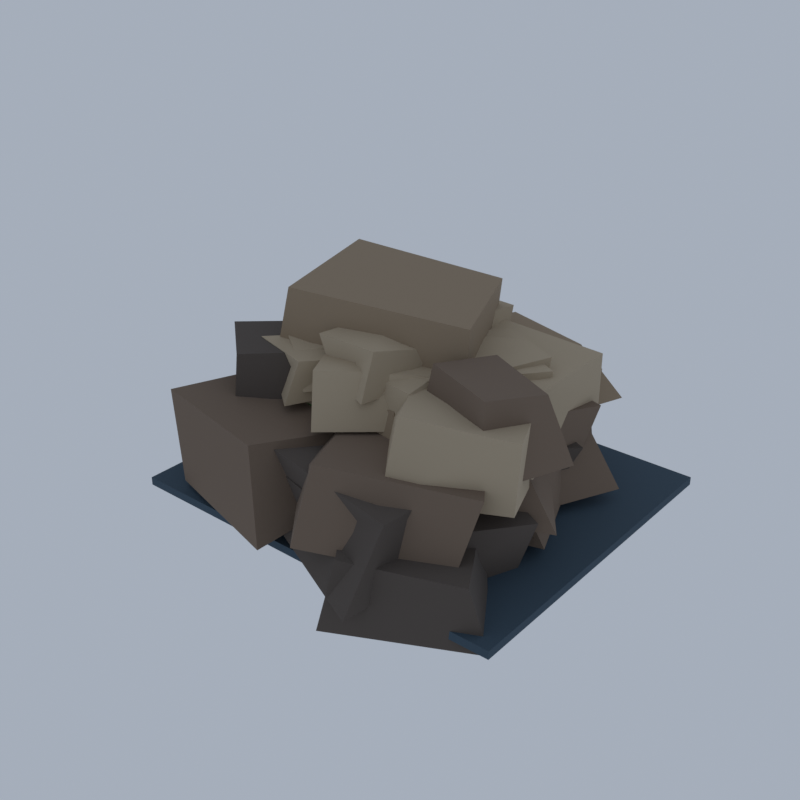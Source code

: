 # Source: LM24_02_fall_pool_rock_02.blend  (saved by Blender 5.2.45; exported with 4.5.12 LTS)
import bpy
from mathutils import Matrix  # noqa: F401  (used for matrix-valued properties, if any)

bpy.ops.wm.read_factory_settings(use_empty=True)
scene = bpy.context.scene
scene.name = 'Scene'

# ---- collections
col_collection = bpy.data.collections.new('Collection'); scene.collection.children.link(col_collection)

# ---- materials (node trees are filled in below, after node groups)
mat_vg_f_chuted_slate = bpy.data.materials.new('vg_f_chuted|Slate')
mat_vg_f_chuted_slate.diffuse_color = (0.04145, 0.07383, 0.1062, 1.0)
mat_vg_f_cliff1_slate = bpy.data.materials.new('vg_f_cliff1|Slate')
mat_vg_f_cliff1_slate.diffuse_color = (0.09627, 0.07806, 0.06575, 1.0)
mat_vg_f_cliff2_rock = bpy.data.materials.new('vg_f_cliff2|Rock')
mat_vg_f_cliff2_rock.diffuse_color = (0.1905, 0.139, 0.1011, 1.0)
mat_vg_f_cliff3_cobblestone = bpy.data.materials.new('vg_f_cliff3|Cobblestone')
mat_vg_f_cliff3_cobblestone.diffuse_color = (0.3112, 0.2349, 0.1573, 1.0)
mat_vg_f_cliff4_sandstone = bpy.data.materials.new('vg_f_cliff4|Sandstone')
mat_vg_f_cliff4_sandstone.diffuse_color = (0.4423, 0.3587, 0.2508, 1.0)
mat_vg_f_moss2_grass = bpy.data.materials.new('vg_f_moss2|Grass')
mat_vg_f_moss2_grass.diffuse_color = (0.05819, 0.1275, 0.03847, 1.0)
mat_vg_f_moss_grass = bpy.data.materials.new('vg_f_moss|Grass')
mat_vg_f_moss_grass.diffuse_color = (0.09627, 0.1835, 0.05819, 1.0)

# ---- material node trees
mat_vg_f_chuted_slate.use_nodes = True; mat_vg_f_chuted_slate.node_tree.nodes.clear()
_N = mat_vg_f_chuted_slate.node_tree.nodes; _L = mat_vg_f_chuted_slate.node_tree.links
n0 = _N.new('ShaderNodeBsdfPrincipled'); n0.name = 'Principled BSDF'; n0.location = (-200, 100)
n0.inputs[0].default_value = (0.04145, 0.07383, 0.1062, 1.0)
n0.inputs[2].default_value = 0.88
n0.inputs[10].default_value = 0.005
n1 = _N.new('ShaderNodeOutputMaterial'); n1.name = 'Material Output'; n1.location = (200, 100)
_L.new(n0.outputs[0], n1.inputs[0])
n1.is_active_output = True
mat_vg_f_cliff1_slate.use_nodes = True; mat_vg_f_cliff1_slate.node_tree.nodes.clear()
_N = mat_vg_f_cliff1_slate.node_tree.nodes; _L = mat_vg_f_cliff1_slate.node_tree.links
n0 = _N.new('ShaderNodeBsdfPrincipled'); n0.name = 'Principled BSDF'; n0.location = (-200, 100)
n0.inputs[0].default_value = (0.09627, 0.07806, 0.06575, 1.0)
n0.inputs[2].default_value = 0.94
n0.inputs[10].default_value = 0.005
n1 = _N.new('ShaderNodeOutputMaterial'); n1.name = 'Material Output'; n1.location = (200, 100)
_L.new(n0.outputs[0], n1.inputs[0])
n1.is_active_output = True
mat_vg_f_cliff2_rock.use_nodes = True; mat_vg_f_cliff2_rock.node_tree.nodes.clear()
_N = mat_vg_f_cliff2_rock.node_tree.nodes; _L = mat_vg_f_cliff2_rock.node_tree.links
n0 = _N.new('ShaderNodeBsdfPrincipled'); n0.name = 'Principled BSDF'; n0.location = (-200, 100)
n0.inputs[0].default_value = (0.1905, 0.139, 0.1011, 1.0)
n0.inputs[2].default_value = 0.93
n0.inputs[10].default_value = 0.005
n1 = _N.new('ShaderNodeOutputMaterial'); n1.name = 'Material Output'; n1.location = (200, 100)
_L.new(n0.outputs[0], n1.inputs[0])
n1.is_active_output = True
mat_vg_f_cliff3_cobblestone.use_nodes = True; mat_vg_f_cliff3_cobblestone.node_tree.nodes.clear()
_N = mat_vg_f_cliff3_cobblestone.node_tree.nodes; _L = mat_vg_f_cliff3_cobblestone.node_tree.links
n0 = _N.new('ShaderNodeBsdfPrincipled'); n0.name = 'Principled BSDF'; n0.location = (-200, 100)
n0.inputs[0].default_value = (0.3112, 0.2349, 0.1573, 1.0)
n0.inputs[2].default_value = 0.9
n0.inputs[10].default_value = 0.005
n1 = _N.new('ShaderNodeOutputMaterial'); n1.name = 'Material Output'; n1.location = (200, 100)
_L.new(n0.outputs[0], n1.inputs[0])
n1.is_active_output = True
mat_vg_f_cliff4_sandstone.use_nodes = True; mat_vg_f_cliff4_sandstone.node_tree.nodes.clear()
_N = mat_vg_f_cliff4_sandstone.node_tree.nodes; _L = mat_vg_f_cliff4_sandstone.node_tree.links
n0 = _N.new('ShaderNodeBsdfPrincipled'); n0.name = 'Principled BSDF'; n0.location = (-200, 100)
n0.inputs[0].default_value = (0.4423, 0.3587, 0.2508, 1.0)
n0.inputs[2].default_value = 0.88
n0.inputs[10].default_value = 0.005
n1 = _N.new('ShaderNodeOutputMaterial'); n1.name = 'Material Output'; n1.location = (200, 100)
_L.new(n0.outputs[0], n1.inputs[0])
n1.is_active_output = True
mat_vg_f_moss2_grass.use_nodes = True; mat_vg_f_moss2_grass.node_tree.nodes.clear()
_N = mat_vg_f_moss2_grass.node_tree.nodes; _L = mat_vg_f_moss2_grass.node_tree.links
n0 = _N.new('ShaderNodeBsdfPrincipled'); n0.name = 'Principled BSDF'; n0.location = (-200, 100)
n0.inputs[0].default_value = (0.05819, 0.1275, 0.03847, 1.0)
n0.inputs[2].default_value = 1.0
n0.inputs[10].default_value = 0.005
n1 = _N.new('ShaderNodeOutputMaterial'); n1.name = 'Material Output'; n1.location = (200, 100)
_L.new(n0.outputs[0], n1.inputs[0])
n1.is_active_output = True
mat_vg_f_moss_grass.use_nodes = True; mat_vg_f_moss_grass.node_tree.nodes.clear()
_N = mat_vg_f_moss_grass.node_tree.nodes; _L = mat_vg_f_moss_grass.node_tree.links
n0 = _N.new('ShaderNodeBsdfPrincipled'); n0.name = 'Principled BSDF'; n0.location = (-200, 100)
n0.inputs[0].default_value = (0.09627, 0.1835, 0.05819, 1.0)
n0.inputs[2].default_value = 1.0
n0.inputs[10].default_value = 0.005
n1 = _N.new('ShaderNodeOutputMaterial'); n1.name = 'Material Output'; n1.location = (200, 100)
_L.new(n0.outputs[0], n1.inputs[0])
n1.is_active_output = True

# ---- world
world_world = bpy.data.worlds.new('World'); scene.world = world_world
world_world.use_nodes = True; world_world.node_tree.nodes.clear()
_N = world_world.node_tree.nodes; _L = world_world.node_tree.links
n0 = _N.new('ShaderNodeOutputWorld'); n0.name = 'World Output'; n0.location = (200, 100)
n1 = _N.new('ShaderNodeBackground'); n1.name = 'Background'; n1.location = (-200, 100)
n1.inputs[0].default_value = (0.42, 0.47, 0.55, 1.0)
n1.inputs[1].default_value = 0.9
_L.new(n1.outputs[0], n0.inputs[0])
n0.is_active_output = True
world_world.color = (0.05088, 0.05088, 0.05088)
world_world.sun_shadow_jitter_overblur = 0.0

# ---- meshes
me_pool_rocks = bpy.data.meshes.new('pool_rocks')
me_pool_rocks.from_pydata([(-13.38, -11.1, 1.311), (15.62, -11.1, 1.311), (15.62, 13.06, 1.311), (-13.38, 13.06, 1.311), (-13.38, -11.1, 1.908), (15.62, -11.1, 1.908), (15.62, 13.06, 1.908), (-13.38, 13.06, 1.908), (5.678, -14.53, 0.3412), (14.95, -10.02, 0.4772), (7.75, -3.175, 0.0), (0.3953, -6.302, 0.02801), (6.198, -13.29, 4.923), (13.91, -10.78, 5.111), (8.04, -1.103, 4.2), (1.606, -7.233, 4.334), (-7.898, 1.043, 0.4243), (3.184, 6.308, 1.378), (-5.832, 14.93, 0.6776), (-15.62, 6.446, 0.2523), (-9.342, -0.592, 6.188), (0.5787, 5.842, 6.234), (-2.804, 15.0, 6.61), (-14.12, 7.532, 7.263), (-1.429, 1.501, 1.458), (6.2, 4.176, 1.352), (1.968, 9.636, 1.265), (-5.852, 5.688, 1.18), (-2.513, 1.747, 4.593), (3.35, 3.62, 4.732), (1.649, 7.691, 4.232), (-4.706, 6.342, 4.852), (8.371, -12.29, 0.4025), (12.39, -3.563, 1.87), (1.504, 0.8864, 1.305), (-3.415, -9.055, 0.422), (7.475, -12.0, 5.886), (13.72, -3.698, 5.738), (3.544, 1.179, 6.272), (-2.96, -9.512, 6.321), (-4.706, -1.574, 1.984), (5.212, -2.255, 1.398), (5.315, 5.218, 1.045), (-6.401, 5.67, 1.568), (-5.871, -0.75, 5.755), (3.239, -1.065, 5.225), (2.994, 3.125, 5.668), (-4.36, 3.853, 5.524), (0.7595, -3.806, 1.481), (7.015, 1.617, 2.075), (0.6569, 8.102, 1.387), (-5.071, 2.788, 1.754), (-0.176, -1.925, 5.387), (6.903, 3.209, 5.904), (2.592, 7.892, 5.779), (-4.906, 1.111, 5.999), (-7.496, -3.922, 1.159), (4.756, -1.867, 1.304), (1.736, 7.971, 2.377), (-9.918, 6.182, 2.268), (-10.06, -4.45, 7.215), (4.206, -1.974, 6.881), (-0.8341, 7.58, 7.754), (-10.32, 5.345, 7.647), (-11.79, -8.105, 2.233), (-0.8849, -6.006, 1.86), (-4.37, 1.534, 1.673), (-13.6, 0.2255, 2.25), (-11.35, -8.624, 5.653), (-1.094, -5.158, 5.704), (-4.726, 1.992, 6.185), (-13.92, 0.1599, 5.918), (-3.684, 4.529, 1.94), (-1.973, 14.06, 1.991), (-11.86, 14.09, 2.749), (-13.53, 3.172, 2.132), (-2.059, 5.32, 6.975), (-4.081, 12.38, 6.762), (-10.51, 14.01, 6.757), (-11.72, 4.343, 7.024), (5.504, -3.482, 3.074), (9.683, 4.402, 2.47), (1.636, 8.686, 1.849), (-3.621, 0.3417, 2.93), (3.54, -4.233, 7.132), (11.51, 4.863, 6.345), (4.582, 7.469, 7.005), (-1.839, 0.4623, 6.615), (8.299, -15.0, 2.571), (10.14, -2.119, 3.225), (-2.323, -0.7054, 2.329), (-4.497, -8.876, 2.118), (8.673, -11.82, 7.6), (9.793, -3.66, 7.9), (-2.505, -2.281, 7.056), (-5.356, -9.273, 7.756), (-7.596, -8.34, 5.274), (-2.811, -3.378, 5.701), (-7.095, 1.965, 5.143), (-12.31, -3.338, 4.36), (-7.803, -7.342, 11.69), (-4.049, -4.363, 11.91), (-7.692, -0.5062, 11.89), (-11.82, -3.818, 11.78), (9.257, -0.5624, 2.506), (13.3, 6.984, 2.918), (2.124, 10.42, 3.416), (-0.5594, 3.461, 2.972), (6.894, -1.527, 6.475), (9.941, 7.171, 7.386), (4.193, 10.8, 7.112), (0.265, 3.087, 6.814), (0.6478, -5.754, 3.04), (13.13, -1.824, 2.636), (8.826, 8.81, 2.492), (-2.29, 5.52, 3.718), (2.819, -7.486, 8.466), (10.47, -2.581, 8.008), (8.579, 7.399, 7.617), (0.9435, 2.24, 8.064), (-0.1628, -13.48, 2.883), (0.986, -0.4801, 3.743), (-8.426, 1.49, 2.446), (-10.72, -10.26, 2.315), (-3.061, -11.09, 8.184), (1.229, -3.284, 7.862), (-8.002, -1.434, 9.079), (-11.31, -10.24, 9.142), (-9.988, -0.4299, 3.904), (3.054, 1.692, 2.694), (1.823, 12.52, 3.105), (-10.46, 11.03, 3.144), (-9.191, 0.5119, 8.498), (0.4931, 2.286, 7.479), (-0.5852, 10.64, 7.833), (-8.062, 10.51, 7.546), (7.288, 2.277, 3.152), (9.507, 9.902, 3.14), (0.9591, 12.08, 3.751), (-0.6456, 3.784, 3.967), (7.267, 1.891, 7.427), (8.202, 10.83, 7.787), (1.855, 11.2, 7.893), (-2.34, 4.775, 7.967), (0.8522, -4.154, 3.853), (12.57, -2.052, 3.171), (9.455, 4.268, 3.362), (-1.589, 1.567, 4.437), (3.191, -3.874, 7.746), (10.32, -2.057, 7.651), (8.77, 3.397, 7.657), (-0.001925, 0.8588, 8.167), (-5.624, -10.38, 4.229), (-4.146, -3.306, 4.516), (-12.45, -0.9369, 4.697), (-12.91, -7.65, 4.377), (-6.82, -8.602, 7.264), (-3.145, -3.326, 7.754), (-11.5, -0.78, 7.389), (-11.01, -5.978, 7.933), (2.349, 1.179, 3.894), (6.853, 11.36, 4.079), (-3.88, 14.73, 3.793), (-6.815, 2.873, 4.89), (2.028, 1.898, 8.861), (4.891, 11.76, 9.629), (-3.805, 13.89, 8.881), (-4.093, 4.886, 9.346), (2.877, -13.61, 4.471), (11.97, -9.602, 4.118), (7.062, -1.748, 5.004), (-3.105, -6.391, 4.772), (2.156, -10.8, 8.637), (12.68, -7.857, 8.857), (8.143, -1.397, 8.652), (0.3175, -6.207, 8.527), (5.264, -1.867, 4.187), (9.205, 7.229, 4.974), (0.7428, 9.606, 5.094), (-3.817, 2.647, 4.685), (6.759, 0.2149, 8.723), (7.79, 5.177, 8.308), (0.5181, 8.851, 8.412), (-2.533, 2.191, 8.182), (-5.892, -6.13, 4.319), (1.673, 1.987, 5.327), (-5.251, 6.512, 4.803), (-11.5, -0.1239, 5.219), (-5.677, -3.801, 9.236), (-1.233, 0.7496, 8.845), (-5.759, 5.346, 9.38), (-10.38, 1.367, 9.517), (4.796, -7.832, 5.399), (14.41, -2.649, 4.658), (10.28, 2.884, 5.122), (2.496, -1.442, 5.599), (7.482, -6.543, 9.4), (11.09, -2.441, 9.149), (8.289, 1.391, 9.038), (4.639, -2.93, 8.513), (8.815, -3.435, 5.73), (10.77, 6.078, 5.501), (2.687, 8.997, 5.359), (0.5976, -0.7849, 4.667), (8.66, -2.004, 9.855), (11.63, 6.502, 8.862), (2.886, 7.878, 9.664), (-1.127, 0.2473, 9.655), (7.511, -0.2243, 6.181), (7.935, 5.512, 6.174), (2.4, 7.051, 5.432), (0.4436, 1.316, 5.476), (6.355, -0.1761, 8.811), (8.022, 4.908, 8.888), (0.6421, 6.34, 8.094), (1.022, 0.8034, 8.468), (4.411, -4.009, 7.441), (11.71, -6.803, 8.488), (14.07, -0.6679, 8.483), (6.028, 0.6876, 7.975), (5.452, -3.418, 13.61), (11.05, -5.882, 13.82), (12.89, -2.205, 13.44), (7.811, -0.121, 13.71), (-12.76, -6.419, 6.006), (-0.914, -5.099, 5.226), (-2.873, 5.512, 5.228), (-13.85, 2.97, 5.652), (-9.904, -3.16, 9.514), (-3.074, -2.548, 10.81), (-4.004, 5.798, 9.517), (-11.62, 2.412, 9.862), (0.4859, -3.121, 6.349), (7.393, -1.699, 5.894), (6.957, 3.321, 6.441), (-0.03658, 2.714, 6.183), (1.106, -1.505, 8.635), (8.3, -2.16, 8.648), (7.219, 1.421, 8.976), (0.8509, 2.231, 9.382), (4.341, -6.371, 6.275), (5.458, -0.16, 6.151), (-1.603, 3.442, 5.685), (-4.293, -4.995, 6.003), (3.532, -4.798, 10.23), (3.653, -1.07, 10.1), (-0.05721, 2.053, 10.04), (-3.827, -4.958, 9.772), (-1.259, -0.7427, 6.677), (-2.048, 8.478, 6.854), (-8.773, 10.64, 5.906), (-9.402, -1.068, 5.678), (-2.338, 1.069, 11.13), (-1.2, 7.94, 10.98), (-10.45, 7.437, 10.51), (-10.92, 1.357, 10.5), (6.764, 3.534, 6.694), (9.997, 8.88, 6.584), (1.659, 11.7, 6.831), (-0.5802, 5.349, 6.273), (6.274, 4.444, 9.654), (9.53, 10.09, 9.556), (3.412, 10.7, 9.497), (1.552, 6.117, 9.876), (-5.098, 1.782, 6.395), (2.041, 9.976, 6.14), (-8.785, 14.57, 6.213), (-12.25, 6.053, 7.344), (-4.403, 3.402, 10.44), (-0.1107, 10.82, 10.88), (-8.035, 14.17, 10.9), (-11.99, 5.348, 11.35), (-0.5287, -5.319, 7.485), (3.681, 3.606, 6.538), (-4.034, 6.778, 6.976), (-8.341, -3.803, 6.679), (0.2395, -4.416, 11.75), (1.158, 3.668, 11.08), (-5.634, 4.371, 11.04), (-9.799, -2.088, 11.01), (-6.562, -5.958, 7.067), (-0.07343, -3.688, 7.269), (-3.97, 0.8574, 7.178), (-10.04, -2.019, 7.5), (-6.331, -6.068, 9.611), (-0.9365, -3.441, 10.21), (-3.604, 0.823, 10.2), (-9.128, -2.507, 10.12), (1.086, -5.019, 7.215), (7.879, -3.975, 7.863), (5.392, 1.113, 7.379), (0.3464, -0.3282, 7.645), (2.542, -4.632, 10.44), (7.637, -3.489, 10.61), (5.955, 2.087, 10.59), (0.3848, 0.4119, 9.994), (7.076, 0.8284, 7.346), (10.96, 10.63, 7.587), (3.437, 12.6, 7.814), (-1.171, 4.125, 7.948), (6.845, 1.901, 11.82), (8.728, 8.363, 11.74), (2.18, 10.2, 11.75), (-1.224, 3.544, 11.42), (-7.584, -4.072, 10.13), (6.254, -1.239, 9.206), (2.275, 7.299, 9.426), (-9.584, 5.074, 9.932), (-6.934, -3.192, 15.37), (6.584, -1.291, 15.41), (2.878, 7.372, 15.28), (-8.592, 5.7, 16.0), (6.472, -9.601, 7.31), (13.5, -5.987, 7.198), (10.14, 3.278, 7.189), (0.1559, -1.161, 7.178), (6.497, -8.016, 12.23), (13.88, -6.155, 12.19), (9.684, 2.917, 11.51), (3.313, -2.149, 11.47), (-8.302, 2.509, 8.206), (-0.7993, 1.093, 8.283), (0.9066, 10.0, 8.404), (-7.313, 8.459, 8.469), (-6.736, 3.105, 10.74), (-0.04611, 2.005, 10.89), (-0.8312, 9.441, 10.92), (-6.771, 7.434, 10.83), (2.445, -3.322, 8.722), (10.39, -0.8965, 7.791), (10.94, 7.415, 8.36), (1.77, 5.166, 8.445), (3.865, -1.993, 11.62), (11.33, -2.029, 12.32), (11.0, 7.273, 12.13), (0.8822, 6.751, 12.8), (-0.5235, -8.063, 8.734), (6.078, -2.843, 8.893), (0.9069, 2.992, 8.397), (-5.527, -2.322, 7.87), (-1.502, -6.693, 12.22), (6.768, -1.144, 12.16), (2.968, 2.317, 12.35), (-3.815, -2.732, 11.73), (5.728, -5.023, 8.872), (7.3, 1.269, 9.243), (-2.549, 1.942, 8.311), (-2.203, -4.161, 8.581), (4.827, -4.918, 11.9), (4.552, 2.383, 12.48), (-1.082, 2.475, 12.39), (-1.514, -3.46, 11.53), (-3.873, -7.035, 9.038), (-1.123, -1.504, 9.033), (-5.894, 0.6527, 8.96), (-7.777, -3.888, 8.84), (-3.474, -5.937, 11.95), (-1.885, -2.516, 11.46), (-3.994, -0.1825, 11.95), (-8.476, -4.452, 11.82), (-1.031, -3.137, 9.399), (-0.8139, 2.016, 9.345), (-5.222, 2.095, 9.16), (-6.563, -3.104, 9.01), (-1.084, -3.046, 11.16), (-1.042, 0.5433, 11.44), (-4.922, 1.337, 11.64), (-6.152, -2.905, 11.31), (5.687, -3.759, 9.676), (9.258, 2.902, 9.705), (4.477, 6.874, 9.04), (0.01386, 0.9164, 9.46), (6.046, -2.668, 12.16), (9.819, 2.975, 13.05), (5.032, 5.598, 12.79), (0.731, 0.6181, 12.85), (6.705, -2.898, 9.588), (10.19, 2.161, 9.341), (3.829, 4.943, 9.733), (0.5823, -0.2865, 9.724), (5.594, -2.815, 12.26), (10.5, 2.117, 12.59), (6.015, 4.28, 12.84), (1.346, 0.9349, 12.96), (-3.209, -5.913, 9.817), (-0.1684, -1.059, 9.638), (-4.79, 0.697, 10.05), (-8.34, -2.429, 10.11), (-4.943, -4.864, 11.91), (-1.486, -1.177, 12.26), (-4.168, 1.283, 12.29), (-7.02, -3.411, 12.17), (2.865, -0.2464, 9.706), (3.475, 7.143, 10.16), (-2.767, 9.619, 10.01), (-6.549, 3.287, 10.35), (1.938, 0.6599, 13.49), (3.637, 7.745, 13.42), (-3.592, 8.726, 13.1), (-4.913, 2.504, 13.39), (0.04025, -1.431, 10.42), (3.111, 5.107, 9.68), (-5.461, 8.196, 10.28), (-8.456, 2.928, 10.31), (-1.122, -2.372, 13.48), (0.242, 4.631, 13.81), (-4.03, 8.459, 13.04), (-6.821, 1.788, 13.17), (-4.514, -2.778, 10.82), (0.2826, 2.412, 10.44), (-3.748, 6.839, 10.87), (-10.55, 0.684, 10.84), (-2.719, -2.298, 14.03), (1.352, 3.63, 14.09), (-3.321, 5.983, 13.61), (-8.471, 1.918, 13.4), (2.063, -6.213, 10.79), (3.874, 0.8582, 10.97), (-1.881, 1.004, 10.33), (-2.596, -3.781, 10.44), (1.644, -4.511, 13.63), (3.926, -0.1945, 13.11), (-1.229, 1.474, 13.89), (-3.272, -4.197, 13.41), (4.961, 4.022, 8.186), (4.961, 4.022, 6.686), (6.294, 4.022, 7.966), (5.627, 4.917, 7.966), (4.295, 4.917, 7.966), (3.629, 4.022, 7.966), (4.295, 3.127, 7.966), (5.627, 3.127, 7.966), (6.846, 4.022, 7.436), (5.903, 5.287, 7.436), (4.019, 5.287, 7.436), (3.077, 4.022, 7.436), (4.019, 2.756, 7.436), (5.903, 2.756, 7.436), (6.294, 4.022, 6.906), (5.627, 4.917, 6.906), (4.295, 4.917, 6.906), (3.629, 4.022, 6.906), (4.295, 3.127, 6.906), (5.627, 3.127, 6.906), (3.43, -0.2936, 6.153), (3.43, -0.2936, 4.134), (5.223, -0.2936, 5.857), (4.326, 0.9108, 5.857), (2.533, 0.9108, 5.857), (1.636, -0.2936, 5.857), (2.533, -1.498, 5.857), (4.326, -1.498, 5.857), (5.966, -0.2936, 5.143), (4.698, 1.41, 5.143), (2.162, 1.41, 5.143), (0.8934, -0.2936, 5.143), (2.162, -1.997, 5.143), (4.698, -1.997, 5.143), (5.223, -0.2936, 4.43), (4.326, 0.9108, 4.43), (2.533, 0.9108, 4.43), (1.636, -0.2936, 4.43), (2.533, -1.498, 4.43), (4.326, -1.498, 4.43), (-3.391, -3.846, 8.76), (-3.391, -3.846, 6.863), (-1.705, -3.846, 8.483), (-2.548, -2.714, 8.483), (-4.233, -2.714, 8.483), (-5.076, -3.846, 8.483), (-4.233, -4.978, 8.483), (-2.548, -4.978, 8.483), (-1.007, -3.846, 7.812), (-2.199, -2.245, 7.812), (-4.583, -2.245, 7.812), (-5.774, -3.846, 7.812), (-4.583, -5.447, 7.812), (-2.199, -5.447, 7.812), (-1.705, -3.846, 7.141), (-2.548, -2.714, 7.141), (-4.233, -2.714, 7.141), (-5.076, -3.846, 7.141), (-4.233, -4.978, 7.141), (-2.548, -4.978, 7.141), (-2.997, 5.625, 8.078), (-2.997, 5.625, 6.374), (-1.483, 5.625, 7.828), (-2.24, 6.642, 7.828), (-3.753, 6.642, 7.828), (-4.51, 5.625, 7.828), (-3.753, 4.609, 7.828), (-2.24, 4.609, 7.828), (-0.8564, 5.625, 7.226), (-1.927, 7.063, 7.226), (-4.067, 7.063, 7.226), (-5.137, 5.625, 7.226), (-4.067, 4.188, 7.226), (-1.927, 4.188, 7.226), (-1.483, 5.625, 6.624), (-2.24, 6.642, 6.624), (-3.753, 6.642, 6.624), (-4.51, 5.625, 6.624), (-3.753, 4.609, 6.624), (-2.24, 4.609, 6.624), (-3.021, -1.926, 5.843), (-3.021, -1.926, 4.487), (-1.816, -1.926, 5.645), (-2.419, -1.116, 5.645), (-3.624, -1.116, 5.645), (-4.226, -1.926, 5.645), (-3.624, -2.735, 5.645), (-2.419, -2.735, 5.645), (-1.317, -1.926, 5.165), (-2.169, -0.7812, 5.165), (-3.873, -0.7812, 5.165), (-4.726, -1.926, 5.165), (-3.873, -3.071, 5.165), (-2.169, -3.071, 5.165), (-1.816, -1.926, 4.685), (-2.419, -1.116, 4.685), (-3.624, -1.116, 4.685), (-4.226, -1.926, 4.685), (-3.624, -2.735, 4.685), (-2.419, -2.735, 4.685), (-3.778, 3.227, 7.829), (-3.778, 3.227, 6.53), (-2.624, 3.227, 7.639), (-3.201, 4.003, 7.639), (-4.355, 4.003, 7.639), (-4.932, 3.227, 7.639), (-4.355, 2.452, 7.639), (-3.201, 2.452, 7.639), (-2.146, 3.227, 7.18), (-2.962, 4.324, 7.18), (-4.594, 4.324, 7.18), (-5.411, 3.227, 7.18), (-4.594, 2.131, 7.18), (-2.962, 2.131, 7.18), (-2.624, 3.227, 6.72), (-3.201, 4.003, 6.72), (-4.355, 4.003, 6.72), (-4.932, 3.227, 6.72), (-4.355, 2.452, 6.72), (-3.201, 2.452, 6.72)], [], [(0, 3, 2, 1), (4, 5, 6, 7), (0, 1, 5, 4), (1, 2, 6, 5), (2, 3, 7, 6), (3, 0, 4, 7), (8, 11, 10, 9), (12, 13, 14, 15), (8, 9, 13, 12), (9, 10, 14, 13), (10, 11, 15, 14), (11, 8, 12, 15), (16, 19, 18, 17), (20, 21, 22, 23), (16, 17, 21, 20), (17, 18, 22, 21), (18, 19, 23, 22), (19, 16, 20, 23), (24, 27, 26, 25), (28, 29, 30, 31), (24, 25, 29, 28), (25, 26, 30, 29), (26, 27, 31, 30), (27, 24, 28, 31), (32, 35, 34, 33), (36, 37, 38, 39), (32, 33, 37, 36), (33, 34, 38, 37), (34, 35, 39, 38), (35, 32, 36, 39), (40, 43, 42, 41), (44, 45, 46, 47), (40, 41, 45, 44), (41, 42, 46, 45), (42, 43, 47, 46), (43, 40, 44, 47), (48, 51, 50, 49), (52, 53, 54, 55), (48, 49, 53, 52), (49, 50, 54, 53), (50, 51, 55, 54), (51, 48, 52, 55), (56, 59, 58, 57), (60, 61, 62, 63), (56, 57, 61, 60), (57, 58, 62, 61), (58, 59, 63, 62), (59, 56, 60, 63), (64, 67, 66, 65), (68, 69, 70, 71), (64, 65, 69, 68), (65, 66, 70, 69), (66, 67, 71, 70), (67, 64, 68, 71), (72, 75, 74, 73), (76, 77, 78, 79), (72, 73, 77, 76), (73, 74, 78, 77), (74, 75, 79, 78), (75, 72, 76, 79), (80, 83, 82, 81), (84, 85, 86, 87), (80, 81, 85, 84), (81, 82, 86, 85), (82, 83, 87, 86), (83, 80, 84, 87), (88, 91, 90, 89), (92, 93, 94, 95), (88, 89, 93, 92), (89, 90, 94, 93), (90, 91, 95, 94), (91, 88, 92, 95), (96, 99, 98, 97), (100, 101, 102, 103), (96, 97, 101, 100), (97, 98, 102, 101), (98, 99, 103, 102), (99, 96, 100, 103), (104, 107, 106, 105), (108, 109, 110, 111), (104, 105, 109, 108), (105, 106, 110, 109), (106, 107, 111, 110), (107, 104, 108, 111), (112, 115, 114, 113), (116, 117, 118, 119), (112, 113, 117, 116), (113, 114, 118, 117), (114, 115, 119, 118), (115, 112, 116, 119), (120, 123, 122, 121), (124, 125, 126, 127), (120, 121, 125, 124), (121, 122, 126, 125), (122, 123, 127, 126), (123, 120, 124, 127), (128, 131, 130, 129), (132, 133, 134, 135), (128, 129, 133, 132), (129, 130, 134, 133), (130, 131, 135, 134), (131, 128, 132, 135), (136, 139, 138, 137), (140, 141, 142, 143), (136, 137, 141, 140), (137, 138, 142, 141), (138, 139, 143, 142), (139, 136, 140, 143), (144, 147, 146, 145), (148, 149, 150, 151), (144, 145, 149, 148), (145, 146, 150, 149), (146, 147, 151, 150), (147, 144, 148, 151), (152, 155, 154, 153), (156, 157, 158, 159), (152, 153, 157, 156), (153, 154, 158, 157), (154, 155, 159, 158), (155, 152, 156, 159), (160, 163, 162, 161), (164, 165, 166, 167), (160, 161, 165, 164), (161, 162, 166, 165), (162, 163, 167, 166), (163, 160, 164, 167), (168, 171, 170, 169), (172, 173, 174, 175), (168, 169, 173, 172), (169, 170, 174, 173), (170, 171, 175, 174), (171, 168, 172, 175), (176, 179, 178, 177), (180, 181, 182, 183), (176, 177, 181, 180), (177, 178, 182, 181), (178, 179, 183, 182), (179, 176, 180, 183), (184, 187, 186, 185), (188, 189, 190, 191), (184, 185, 189, 188), (185, 186, 190, 189), (186, 187, 191, 190), (187, 184, 188, 191), (192, 195, 194, 193), (196, 197, 198, 199), (192, 193, 197, 196), (193, 194, 198, 197), (194, 195, 199, 198), (195, 192, 196, 199), (200, 203, 202, 201), (204, 205, 206, 207), (200, 201, 205, 204), (201, 202, 206, 205), (202, 203, 207, 206), (203, 200, 204, 207), (208, 211, 210, 209), (212, 213, 214, 215), (208, 209, 213, 212), (209, 210, 214, 213), (210, 211, 215, 214), (211, 208, 212, 215), (216, 219, 218, 217), (220, 221, 222, 223), (216, 217, 221, 220), (217, 218, 222, 221), (218, 219, 223, 222), (219, 216, 220, 223), (224, 227, 226, 225), (228, 229, 230, 231), (224, 225, 229, 228), (225, 226, 230, 229), (226, 227, 231, 230), (227, 224, 228, 231), (232, 235, 234, 233), (236, 237, 238, 239), (232, 233, 237, 236), (233, 234, 238, 237), (234, 235, 239, 238), (235, 232, 236, 239), (240, 243, 242, 241), (244, 245, 246, 247), (240, 241, 245, 244), (241, 242, 246, 245), (242, 243, 247, 246), (243, 240, 244, 247), (248, 251, 250, 249), (252, 253, 254, 255), (248, 249, 253, 252), (249, 250, 254, 253), (250, 251, 255, 254), (251, 248, 252, 255), (256, 259, 258, 257), (260, 261, 262, 263), (256, 257, 261, 260), (257, 258, 262, 261), (258, 259, 263, 262), (259, 256, 260, 263), (264, 267, 266, 265), (268, 269, 270, 271), (264, 265, 269, 268), (265, 266, 270, 269), (266, 267, 271, 270), (267, 264, 268, 271), (272, 275, 274, 273), (276, 277, 278, 279), (272, 273, 277, 276), (273, 274, 278, 277), (274, 275, 279, 278), (275, 272, 276, 279), (280, 283, 282, 281), (284, 285, 286, 287), (280, 281, 285, 284), (281, 282, 286, 285), (282, 283, 287, 286), (283, 280, 284, 287), (288, 291, 290, 289), (292, 293, 294, 295), (288, 289, 293, 292), (289, 290, 294, 293), (290, 291, 295, 294), (291, 288, 292, 295), (296, 299, 298, 297), (300, 301, 302, 303), (296, 297, 301, 300), (297, 298, 302, 301), (298, 299, 303, 302), (299, 296, 300, 303), (304, 307, 306, 305), (308, 309, 310, 311), (304, 305, 309, 308), (305, 306, 310, 309), (306, 307, 311, 310), (307, 304, 308, 311), (312, 315, 314, 313), (316, 317, 318, 319), (312, 313, 317, 316), (313, 314, 318, 317), (314, 315, 319, 318), (315, 312, 316, 319), (320, 323, 322, 321), (324, 325, 326, 327), (320, 321, 325, 324), (321, 322, 326, 325), (322, 323, 327, 326), (323, 320, 324, 327), (328, 331, 330, 329), (332, 333, 334, 335), (328, 329, 333, 332), (329, 330, 334, 333), (330, 331, 335, 334), (331, 328, 332, 335), (336, 339, 338, 337), (340, 341, 342, 343), (336, 337, 341, 340), (337, 338, 342, 341), (338, 339, 343, 342), (339, 336, 340, 343), (344, 347, 346, 345), (348, 349, 350, 351), (344, 345, 349, 348), (345, 346, 350, 349), (346, 347, 351, 350), (347, 344, 348, 351), (352, 355, 354, 353), (356, 357, 358, 359), (352, 353, 357, 356), (353, 354, 358, 357), (354, 355, 359, 358), (355, 352, 356, 359), (360, 363, 362, 361), (364, 365, 366, 367), (360, 361, 365, 364), (361, 362, 366, 365), (362, 363, 367, 366), (363, 360, 364, 367), (368, 371, 370, 369), (372, 373, 374, 375), (368, 369, 373, 372), (369, 370, 374, 373), (370, 371, 375, 374), (371, 368, 372, 375), (376, 379, 378, 377), (380, 381, 382, 383), (376, 377, 381, 380), (377, 378, 382, 381), (378, 379, 383, 382), (379, 376, 380, 383), (384, 387, 386, 385), (388, 389, 390, 391), (384, 385, 389, 388), (385, 386, 390, 389), (386, 387, 391, 390), (387, 384, 388, 391), (392, 395, 394, 393), (396, 397, 398, 399), (392, 393, 397, 396), (393, 394, 398, 397), (394, 395, 399, 398), (395, 392, 396, 399), (400, 403, 402, 401), (404, 405, 406, 407), (400, 401, 405, 404), (401, 402, 406, 405), (402, 403, 407, 406), (403, 400, 404, 407), (408, 411, 410, 409), (412, 413, 414, 415), (408, 409, 413, 412), (409, 410, 414, 413), (410, 411, 415, 414), (411, 408, 412, 415), (416, 419, 418, 417), (420, 421, 422, 423), (416, 417, 421, 420), (417, 418, 422, 421), (418, 419, 423, 422), (419, 416, 420, 423), (424, 426, 427), (425, 439, 438), (426, 432, 433, 427), (432, 438, 439, 433), (424, 427, 428), (425, 440, 439), (427, 433, 434, 428), (433, 439, 440, 434), (424, 428, 429), (425, 441, 440), (428, 434, 435, 429), (434, 440, 441, 435), (424, 429, 430), (425, 442, 441), (429, 435, 436, 430), (435, 441, 442, 436), (424, 430, 431), (425, 443, 442), (430, 436, 437, 431), (436, 442, 443, 437), (424, 431, 426), (425, 438, 443), (431, 437, 432, 426), (437, 443, 438, 432), (444, 446, 447), (445, 459, 458), (446, 452, 453, 447), (452, 458, 459, 453), (444, 447, 448), (445, 460, 459), (447, 453, 454, 448), (453, 459, 460, 454), (444, 448, 449), (445, 461, 460), (448, 454, 455, 449), (454, 460, 461, 455), (444, 449, 450), (445, 462, 461), (449, 455, 456, 450), (455, 461, 462, 456), (444, 450, 451), (445, 463, 462), (450, 456, 457, 451), (456, 462, 463, 457), (444, 451, 446), (445, 458, 463), (451, 457, 452, 446), (457, 463, 458, 452), (464, 466, 467), (465, 479, 478), (466, 472, 473, 467), (472, 478, 479, 473), (464, 467, 468), (465, 480, 479), (467, 473, 474, 468), (473, 479, 480, 474), (464, 468, 469), (465, 481, 480), (468, 474, 475, 469), (474, 480, 481, 475), (464, 469, 470), (465, 482, 481), (469, 475, 476, 470), (475, 481, 482, 476), (464, 470, 471), (465, 483, 482), (470, 476, 477, 471), (476, 482, 483, 477), (464, 471, 466), (465, 478, 483), (471, 477, 472, 466), (477, 483, 478, 472), (484, 486, 487), (485, 499, 498), (486, 492, 493, 487), (492, 498, 499, 493), (484, 487, 488), (485, 500, 499), (487, 493, 494, 488), (493, 499, 500, 494), (484, 488, 489), (485, 501, 500), (488, 494, 495, 489), (494, 500, 501, 495), (484, 489, 490), (485, 502, 501), (489, 495, 496, 490), (495, 501, 502, 496), (484, 490, 491), (485, 503, 502), (490, 496, 497, 491), (496, 502, 503, 497), (484, 491, 486), (485, 498, 503), (491, 497, 492, 486), (497, 503, 498, 492), (504, 506, 507), (505, 519, 518), (506, 512, 513, 507), (512, 518, 519, 513), (504, 507, 508), (505, 520, 519), (507, 513, 514, 508), (513, 519, 520, 514), (504, 508, 509), (505, 521, 520), (508, 514, 515, 509), (514, 520, 521, 515), (504, 509, 510), (505, 522, 521), (509, 515, 516, 510), (515, 521, 522, 516), (504, 510, 511), (505, 523, 522), (510, 516, 517, 511), (516, 522, 523, 517), (504, 511, 506), (505, 518, 523), (511, 517, 512, 506), (517, 523, 518, 512), (524, 526, 527), (525, 539, 538), (526, 532, 533, 527), (532, 538, 539, 533), (524, 527, 528), (525, 540, 539), (527, 533, 534, 528), (533, 539, 540, 534), (524, 528, 529), (525, 541, 540), (528, 534, 535, 529), (534, 540, 541, 535), (524, 529, 530), (525, 542, 541), (529, 535, 536, 530), (535, 541, 542, 536), (524, 530, 531), (525, 543, 542), (530, 536, 537, 531), (536, 542, 543, 537), (524, 531, 526), (525, 538, 543), (531, 537, 532, 526), (537, 543, 538, 532)])
me_pool_rocks.polygons.foreach_set('use_smooth', [True] * 462)
me_pool_rocks.polygons.foreach_set('material_index', [0, 0, 0, 0, 0, 0, 1, 1, 1, 1, 1, 1, 1, 1, 1, 1, 1, 1, 1, 1, 1, 1, 1, 1, 1, 1, 1, 1, 1, 1, 1, 1, 1, 1, 1, 1, 1, 1, 1, 1, 1, 1, 1, 1, 1, 1, 1, 1, 1, 1, 1, 1, 1, 1, 1, 1, 1, 1, 1, 1, 1, 1, 1, 1, 1, 1, 1, 1, 1, 1, 1, 1, 1, 1, 1, 1, 1, 1, 2, 2, 2, 2, 2, 2, 2, 2, 2, 2, 2, 2, 2, 2, 2, 2, 2, 2, 2, 2, 2, 2, 2, 2, 2, 2, 2, 2, 2, 2, 2, 2, 2, 2, 2, 2, 2, 2, 2, 2, 2, 2, 2, 2, 2, 2, 2, 2, 2, 2, 2, 2, 2, 2, 2, 2, 2, 2, 2, 2, 2, 2, 2, 2, 2, 2, 2, 2, 2, 2, 2, 2, 2, 2, 2, 2, 2, 2, 2, 2, 2, 2, 2, 2, 2, 2, 2, 2, 2, 2, 3, 3, 3, 3, 3, 3, 3, 3, 3, 3, 3, 3, 3, 3, 3, 3, 3, 3, 3, 3, 3, 3, 3, 3, 3, 3, 3, 3, 3, 3, 3, 3, 3, 3, 3, 3, 3, 3, 3, 3, 3, 3, 3, 3, 3, 3, 3, 3, 3, 3, 3, 3, 3, 3, 3, 3, 3, 3, 3, 3, 3, 3, 3, 3, 3, 3, 4, 4, 4, 4, 4, 4, 4, 4, 4, 4, 4, 4, 4, 4, 4, 4, 4, 4, 4, 4, 4, 4, 4, 4, 4, 4, 4, 4, 4, 4, 4, 4, 4, 4, 4, 4, 4, 4, 4, 4, 4, 4, 4, 4, 4, 4, 4, 4, 4, 4, 4, 4, 4, 4, 4, 4, 4, 4, 4, 4, 4, 4, 4, 4, 4, 4, 4, 4, 4, 4, 4, 4, 4, 4, 4, 4, 4, 4, 4, 4, 4, 4, 4, 4, 5, 5, 5, 5, 5, 5, 5, 5, 5, 5, 5, 5, 5, 5, 5, 5, 5, 5, 5, 5, 5, 5, 5, 5, 5, 5, 5, 5, 5, 5, 5, 5, 5, 5, 5, 5, 5, 5, 5, 5, 5, 5, 5, 5, 5, 5, 5, 5, 5, 5, 5, 5, 5, 5, 5, 5, 5, 5, 5, 5, 5, 5, 5, 5, 5, 5, 5, 5, 5, 5, 5, 5, 6, 6, 6, 6, 6, 6, 6, 6, 6, 6, 6, 6, 6, 6, 6, 6, 6, 6, 6, 6, 6, 6, 6, 6, 6, 6, 6, 6, 6, 6, 6, 6, 6, 6, 6, 6, 6, 6, 6, 6, 6, 6, 6, 6, 6, 6, 6, 6, 6, 6, 6, 6, 6, 6, 6, 6, 6, 6, 6, 6, 6, 6, 6, 6, 6, 6, 6, 6, 6, 6, 6, 6])
_k = set([(0, 1), (0, 3), (0, 4), (1, 2), (1, 5), (2, 3), (2, 6), (3, 7), (4, 5), (4, 7), (5, 6), (6, 7), (8, 9), (8, 11), (8, 12), (9, 10), (9, 13), (10, 11), (10, 14), (11, 15), (12, 13), (12, 15), (13, 14), (14, 15), (16, 17), (16, 19), (16, 20), (17, 18), (17, 21), (18, 19), (18, 22), (19, 23), (20, 21), (20, 23), (21, 22), (22, 23), (24, 25), (24, 27), (24, 28), (25, 26), (25, 29), (26, 27), (26, 30), (27, 31), (28, 29), (28, 31), (29, 30), (30, 31), (32, 33), (32, 35), (32, 36), (33, 34), (33, 37), (34, 35), (34, 38), (35, 39), (36, 37), (36, 39), (37, 38), (38, 39), (40, 41), (40, 43), (40, 44), (41, 42), (41, 45), (42, 43), (42, 46), (43, 47), (44, 45), (44, 47), (45, 46), (46, 47), (48, 49), (48, 51), (48, 52), (49, 50), (49, 53), (50, 51), (50, 54), (51, 55), (52, 53), (52, 55), (53, 54), (54, 55), (56, 57), (56, 59), (56, 60), (57, 58), (57, 61), (58, 59), (58, 62), (59, 63), (60, 61), (60, 63), (61, 62), (62, 63), (64, 65), (64, 67), (64, 68), (65, 66), (65, 69), (66, 67), (66, 70), (67, 71), (68, 69), (68, 71), (69, 70), (70, 71), (72, 73), (72, 75), (72, 76), (73, 74), (73, 77), (74, 75), (74, 78), (75, 79), (76, 77), (76, 79), (77, 78), (78, 79), (80, 81), (80, 83), (80, 84), (81, 82), (81, 85), (82, 83), (82, 86), (83, 87), (84, 85), (84, 87), (85, 86), (86, 87), (88, 89), (88, 91), (88, 92), (89, 90), (89, 93), (90, 91), (90, 94), (91, 95), (92, 93), (92, 95), (93, 94), (94, 95), (96, 97), (96, 99), (96, 100), (97, 98), (97, 101), (98, 99), (98, 102), (99, 103), (100, 101), (100, 103), (101, 102), (102, 103), (104, 105), (104, 107), (104, 108), (105, 106), (105, 109), (106, 107), (106, 110), (107, 111), (108, 109), (108, 111), (109, 110), (110, 111), (112, 113), (112, 115), (112, 116), (113, 114), (113, 117), (114, 115), (114, 118), (115, 119), (116, 117), (116, 119), (117, 118), (118, 119), (120, 121), (120, 123), (120, 124), (121, 122), (121, 125), (122, 123), (122, 126), (123, 127), (124, 125), (124, 127), (125, 126), (126, 127), (128, 129), (128, 131), (128, 132), (129, 130), (129, 133), (130, 131), (130, 134), (131, 135), (132, 133), (132, 135), (133, 134), (134, 135), (136, 137), (136, 139), (136, 140), (137, 138), (137, 141), (138, 139), (138, 142), (139, 143), (140, 141), (140, 143), (141, 142), (142, 143), (144, 145), (144, 147), (144, 148), (145, 146), (145, 149), (146, 147), (146, 150), (147, 151), (148, 149), (148, 151), (149, 150), (150, 151), (152, 153), (152, 155), (152, 156), (153, 154), (153, 157), (154, 155), (154, 158), (155, 159), (156, 157), (156, 159), (157, 158), (158, 159), (160, 161), (160, 163), (160, 164), (161, 162), (161, 165), (162, 163), (162, 166), (163, 167), (164, 165), (164, 167), (165, 166), (166, 167), (168, 169), (168, 171), (168, 172), (169, 170), (169, 173), (170, 171), (170, 174), (171, 175), (172, 173), (172, 175), (173, 174), (174, 175), (176, 177), (176, 179), (176, 180), (177, 178), (177, 181), (178, 179), (178, 182), (179, 183), (180, 181), (180, 183), (181, 182), (182, 183), (184, 185), (184, 187), (184, 188), (185, 186), (185, 189), (186, 187), (186, 190), (187, 191), (188, 189), (188, 191), (189, 190), (190, 191), (192, 193), (192, 195), (192, 196), (193, 194), (193, 197), (194, 195), (194, 198), (195, 199), (196, 197), (196, 199), (197, 198), (198, 199), (200, 201), (200, 203), (200, 204), (201, 202), (201, 205), (202, 203), (202, 206), (203, 207), (204, 205), (204, 207), (205, 206), (206, 207), (208, 209), (208, 211), (208, 212), (209, 210), (209, 213), (210, 211), (210, 214), (211, 215), (212, 213), (212, 215), (213, 214), (214, 215), (216, 217), (216, 219), (216, 220), (217, 218), (217, 221), (218, 219), (218, 222), (219, 223), (220, 221), (220, 223), (221, 222), (222, 223), (224, 225), (224, 227), (224, 228), (225, 226), (225, 229), (226, 227), (226, 230), (227, 231), (228, 229), (228, 231), (229, 230), (230, 231), (232, 233), (232, 235), (232, 236), (233, 234), (233, 237), (234, 235), (234, 238), (235, 239), (236, 237), (236, 239), (237, 238), (238, 239), (240, 241), (240, 243), (240, 244), (241, 242), (241, 245), (242, 243), (242, 246), (243, 247), (244, 245), (244, 247), (245, 246), (246, 247), (248, 249), (248, 251), (248, 252), (249, 250), (249, 253), (250, 251), (250, 254), (251, 255), (252, 253), (252, 255), (253, 254), (254, 255), (256, 257), (256, 259), (256, 260), (257, 258), (257, 261), (258, 259), (258, 262), (259, 263), (260, 261), (260, 263), (261, 262), (262, 263), (264, 265), (264, 267), (264, 268), (265, 266), (265, 269), (266, 267), (266, 270), (267, 271), (268, 269), (268, 271), (269, 270), (270, 271), (272, 273), (272, 275), (272, 276), (273, 274), (273, 277), (274, 275), (274, 278), (275, 279), (276, 277), (276, 279), (277, 278), (278, 279), (280, 281), (280, 283), (280, 284), (281, 282), (281, 285), (282, 283), (282, 286), (283, 287), (284, 285), (284, 287), (285, 286), (286, 287), (288, 289), (288, 291), (288, 292), (289, 290), (289, 293), (290, 291), (290, 294), (291, 295), (292, 293), (292, 295), (293, 294), (294, 295), (296, 297), (296, 299), (296, 300), (297, 298), (297, 301), (298, 299), (298, 302), (299, 303), (300, 301), (300, 303), (301, 302), (302, 303), (304, 305), (304, 307), (304, 308), (305, 306), (305, 309), (306, 307), (306, 310), (307, 311), (308, 309), (308, 311), (309, 310), (310, 311), (312, 313), (312, 315), (312, 316), (313, 314), (313, 317), (314, 315), (314, 318), (315, 319), (316, 317), (316, 319), (317, 318), (318, 319), (320, 321), (320, 323), (320, 324), (321, 322), (321, 325), (322, 323), (322, 326), (323, 327), (324, 325), (324, 327), (325, 326), (326, 327), (328, 329), (328, 331), (328, 332), (329, 330), (329, 333), (330, 331), (330, 334), (331, 335), (332, 333), (332, 335), (333, 334), (334, 335), (336, 337), (336, 339), (336, 340), (337, 338), (337, 341), (338, 339), (338, 342), (339, 343), (340, 341), (340, 343), (341, 342), (342, 343), (344, 345), (344, 347), (344, 348), (345, 346), (345, 349), (346, 347), (346, 350), (347, 351), (348, 349), (348, 351), (349, 350), (350, 351), (352, 353), (352, 355), (352, 356), (353, 354), (353, 357), (354, 355), (354, 358), (355, 359), (356, 357), (356, 359), (357, 358), (358, 359), (360, 361), (360, 363), (360, 364), (361, 362), (361, 365), (362, 363), (362, 366), (363, 367), (364, 365), (364, 367), (365, 366), (366, 367), (368, 369), (368, 371), (368, 372), (369, 370), (369, 373), (370, 371), (370, 374), (371, 375), (372, 373), (372, 375), (373, 374), (374, 375), (376, 377), (376, 379), (376, 380), (377, 378), (377, 381), (378, 379), (378, 382), (379, 383), (380, 381), (380, 383), (381, 382), (382, 383), (384, 385), (384, 387), (384, 388), (385, 386), (385, 389), (386, 387), (386, 390), (387, 391), (388, 389), (388, 391), (389, 390), (390, 391), (392, 393), (392, 395), (392, 396), (393, 394), (393, 397), (394, 395), (394, 398), (395, 399), (396, 397), (396, 399), (397, 398), (398, 399), (400, 401), (400, 403), (400, 404), (401, 402), (401, 405), (402, 403), (402, 406), (403, 407), (404, 405), (404, 407), (405, 406), (406, 407), (408, 409), (408, 411), (408, 412), (409, 410), (409, 413), (410, 411), (410, 414), (411, 415), (412, 413), (412, 415), (413, 414), (414, 415), (416, 417), (416, 419), (416, 420), (417, 418), (417, 421), (418, 419), (418, 422), (419, 423), (420, 421), (420, 423), (421, 422), (422, 423), (426, 427), (426, 431), (426, 432), (427, 428), (427, 433), (428, 429), (428, 434), (429, 430), (429, 435), (430, 431), (430, 436), (431, 437), (432, 433), (432, 437), (432, 438), (433, 434), (433, 439), (434, 435), (434, 440), (435, 436), (435, 441), (436, 437), (436, 442), (437, 443), (438, 439), (438, 443), (439, 440), (440, 441), (441, 442), (442, 443), (446, 447), (446, 451), (446, 452), (447, 448), (447, 453), (448, 449), (448, 454), (449, 450), (449, 455), (450, 451), (450, 456), (451, 457), (452, 453), (452, 457), (452, 458), (453, 454), (453, 459), (454, 455), (454, 460), (455, 456), (455, 461), (456, 457), (456, 462), (457, 463), (458, 459), (458, 463), (459, 460), (460, 461), (461, 462), (462, 463), (466, 467), (466, 471), (466, 472), (467, 468), (467, 473), (468, 469), (468, 474), (469, 470), (469, 475), (470, 471), (470, 476), (471, 477), (472, 473), (472, 477), (472, 478), (473, 474), (473, 479), (474, 475), (474, 480), (475, 476), (475, 481), (476, 477), (476, 482), (477, 483), (478, 479), (478, 483), (479, 480), (480, 481), (481, 482), (482, 483), (486, 487), (486, 491), (486, 492), (487, 488), (487, 493), (488, 489), (488, 494), (489, 490), (489, 495), (490, 491), (490, 496), (491, 497), (492, 493), (492, 497), (492, 498), (493, 494), (493, 499), (494, 495), (494, 500), (495, 496), (495, 501), (496, 497), (496, 502), (497, 503), (498, 499), (498, 503), (499, 500), (500, 501), (501, 502), (502, 503), (506, 507), (506, 511), (506, 512), (507, 508), (507, 513), (508, 509), (508, 514), (509, 510), (509, 515), (510, 511), (510, 516), (511, 517), (512, 513), (512, 517), (512, 518), (513, 514), (513, 519), (514, 515), (514, 520), (515, 516), (515, 521), (516, 517), (516, 522), (517, 523), (518, 519), (518, 523), (519, 520), (520, 521), (521, 522), (522, 523), (526, 527), (526, 531), (526, 532), (527, 528), (527, 533), (528, 529), (528, 534), (529, 530), (529, 535), (530, 531), (530, 536), (531, 537), (532, 533), (532, 537), (532, 538), (533, 534), (533, 539), (534, 535), (534, 540), (535, 536), (535, 541), (536, 537), (536, 542), (537, 543), (538, 539), (538, 543), (539, 540), (540, 541), (541, 542), (542, 543)])
me_pool_rocks.attributes.new('sharp_edge', 'BOOLEAN', 'EDGE').data.foreach_set('value', [ (min(e.vertices), max(e.vertices)) in _k for e in me_pool_rocks.edges])
me_pool_rocks.materials.append(mat_vg_f_chuted_slate)
me_pool_rocks.materials.append(mat_vg_f_cliff1_slate)
me_pool_rocks.materials.append(mat_vg_f_cliff2_rock)
me_pool_rocks.materials.append(mat_vg_f_cliff3_cobblestone)
me_pool_rocks.materials.append(mat_vg_f_cliff4_sandstone)
me_pool_rocks.materials.append(mat_vg_f_moss2_grass)
me_pool_rocks.materials.append(mat_vg_f_moss_grass)
me_pool_rocks.update()

# ---- objects
ob_pool_rocks = bpy.data.objects.new('pool_rocks', me_pool_rocks)

# ---- transforms, parenting, visibility, modifiers, constraints
ob_pool_rocks.location = (0.0, 0.0, 0.0)

# ---- collection membership
scene.collection.objects.link(ob_pool_rocks)

# ---- scene / render settings (as saved in the file)
scene.frame_start = 1; scene.frame_end = 250; scene.frame_set(1)
scene.render.engine = 'CYCLES'
scene.render.resolution_x = 420
scene.render.resolution_y = 420
scene.render.bake_bias = 0.0
scene.render.bake_samples = 0
scene.render.compositor_device = 'GPU'
scene.cycles.samples = 24
scene.cycles.adaptive_threshold = 0.05
scene.cycles.max_bounces = 4
scene.cycles.diffuse_bounces = 2
scene.cycles.glossy_bounces = 2
scene.cycles.transmission_bounces = 2
scene.cycles.transparent_max_bounces = 4
scene.eevee.taa_render_samples = 48
scene.eevee.use_volume_custom_range = False
scene.eevee.fast_gi_thickness_near = 0.1
scene.eevee.fast_gi_thickness_far = 0.0
scene.eevee.ray_tracing_options.screen_trace_thickness = 0.1
scene.view_settings.view_transform = 'Standard'
bpy.context.view_layer.update()

# ---- added for rendering (the .blend has no active camera): camera
cam_auto = bpy.data.cameras.new('AutoCamera')
cam_auto.lens = 50.0
cam_auto.sensor_width = 36.0
cam_auto.clip_end = 1000.0
ob_auto_camera = bpy.data.objects.new('AutoCamera', cam_auto)
scene.collection.objects.link(ob_auto_camera)
ob_auto_camera.location = (42.7164, -51.2597, 42.1731)
ob_auto_camera.rotation_euler = (1.09748, -7.21219e-08, 0.694738)
scene.camera = ob_auto_camera
bpy.context.view_layer.update()
